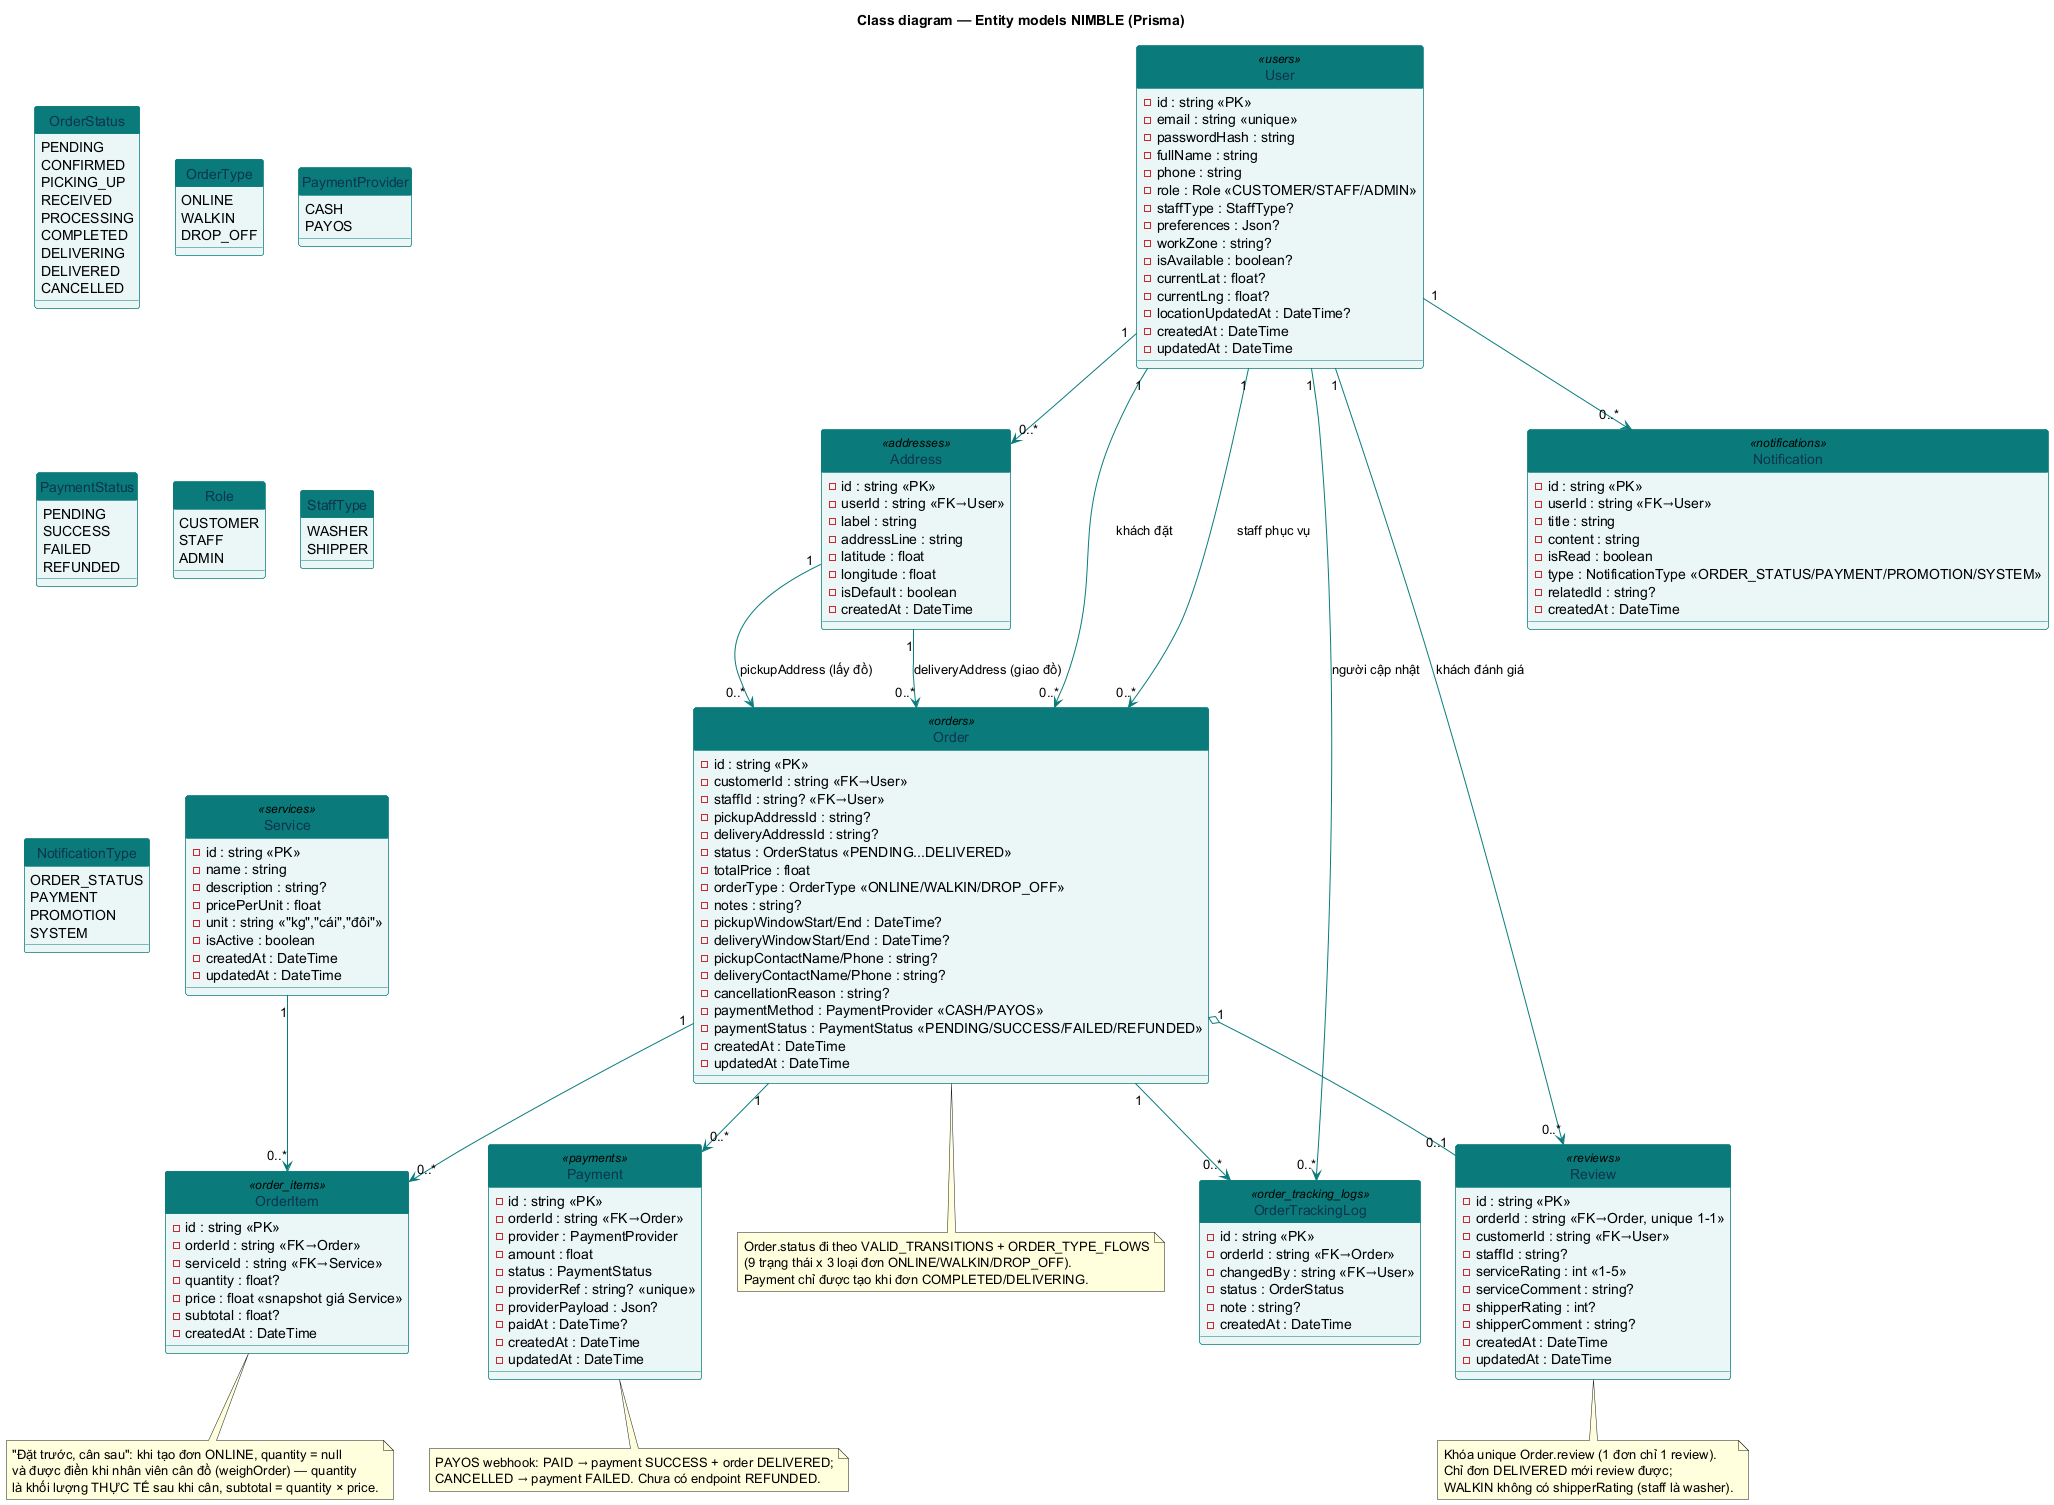

The diagram above was rendered by PlantUML. Its source (embedded in the PNG):
@startuml class-entity-models
'#################################################
' NIMBLE — Class Diagram: Entity Models (Prisma schema)
' 9 model thực thể, đúng field trong prisma/schema.prisma
'#################################################

hide circle
skinparam class {
  BackgroundColor #EAF7F7
  BorderColor #0A7B7B
  ArrowColor #0A7B7B
}
skinparam classHeaderBackgroundColor #0A7B7B
skinparam classFontColor #0A3550

title Class diagram — Entity models NIMBLE (Prisma)

class User <<users>> {
  -id : string <<PK>>
  -email : string <<unique>>
  -passwordHash : string
  -fullName : string
  -phone : string
  -role : Role <<CUSTOMER/STAFF/ADMIN>>
  -staffType : StaffType?
  -preferences : Json?
  -workZone : string?
  -isAvailable : boolean?
  -currentLat : float?
  -currentLng : float?
  -locationUpdatedAt : DateTime?
  -createdAt : DateTime
  -updatedAt : DateTime
}
class Address <<addresses>> {
  -id : string <<PK>>
  -userId : string <<FK→User>>
  -label : string
  -addressLine : string
  -latitude : float
  -longitude : float
  -isDefault : boolean
  -createdAt : DateTime
}
class Service <<services>> {
  -id : string <<PK>>
  -name : string
  -description : string?
  -pricePerUnit : float
  -unit : string <<"kg","cái","đôi">>
  -isActive : boolean
  -createdAt : DateTime
  -updatedAt : DateTime
}
class Order <<orders>> {
  -id : string <<PK>>
  -customerId : string <<FK→User>>
  -staffId : string? <<FK→User>>
  -pickupAddressId : string?
  -deliveryAddressId : string?
  -status : OrderStatus <<PENDING...DELIVERED>>
  -totalPrice : float
  -orderType : OrderType <<ONLINE/WALKIN/DROP_OFF>>
  -notes : string?
  -pickupWindowStart/End : DateTime?
  -deliveryWindowStart/End : DateTime?
  -pickupContactName/Phone : string?
  -deliveryContactName/Phone : string?
  -cancellationReason : string?
  -paymentMethod : PaymentProvider <<CASH/PAYOS>>
  -paymentStatus : PaymentStatus <<PENDING/SUCCESS/FAILED/REFUNDED>>
  -createdAt : DateTime
  -updatedAt : DateTime
}
class OrderItem <<order_items>> {
  -id : string <<PK>>
  -orderId : string <<FK→Order>>
  -serviceId : string <<FK→Service>>
  -quantity : float?
  -price : float <<snapshot giá Service>>
  -subtotal : float?
  -createdAt : DateTime
}
class OrderTrackingLog <<order_tracking_logs>> {
  -id : string <<PK>>
  -orderId : string <<FK→Order>>
  -changedBy : string <<FK→User>>
  -status : OrderStatus
  -note : string?
  -createdAt : DateTime
}
class Review <<reviews>> {
  -id : string <<PK>>
  -orderId : string <<FK→Order, unique 1-1>>
  -customerId : string <<FK→User>>
  -staffId : string?
  -serviceRating : int <<1-5>>
  -serviceComment : string?
  -shipperRating : int?
  -shipperComment : string?
  -createdAt : DateTime
  -updatedAt : DateTime
}
class Notification <<notifications>> {
  -id : string <<PK>>
  -userId : string <<FK→User>>
  -title : string
  -content : string
  -isRead : boolean
  -type : NotificationType <<ORDER_STATUS/PAYMENT/PROMOTION/SYSTEM>>
  -relatedId : string?
  -createdAt : DateTime
}
class Payment <<payments>> {
  -id : string <<PK>>
  -orderId : string <<FK→Order>>
  -provider : PaymentProvider
  -amount : float
  -status : PaymentStatus
  -providerRef : string? <<unique>>
  -providerPayload : Json?
  -paidAt : DateTime?
  -createdAt : DateTime
  -updatedAt : DateTime
}

' =================== ENUM REFERENCE ===================

enum OrderStatus {
  PENDING
  CONFIRMED
  PICKING_UP
  RECEIVED
  PROCESSING
  COMPLETED
  DELIVERING
  DELIVERED
  CANCELLED
}
enum OrderType {
  ONLINE
  WALKIN
  DROP_OFF
}
enum PaymentProvider {
  CASH
  PAYOS
}
enum PaymentStatus {
  PENDING
  SUCCESS
  FAILED
  REFUNDED
}
enum Role {
  CUSTOMER
  STAFF
  ADMIN
}
enum StaffType {
  WASHER
  SHIPPER
}
enum NotificationType {
  ORDER_STATUS
  PAYMENT
  PROMOTION
  SYSTEM
}

' =================== QUAN HỆ (1-n) ===================

User "1" --> "0..*" Address
User "1" --> "0..*" Order : khách đặt
User "1" --> "0..*" Order : staff phục vụ
User "1" --> "0..*" Notification
User "1" --> "0..*" Review : khách đánh giá
User "1" --> "0..*" OrderTrackingLog : người cập nhật
Order "1" --> "0..*" OrderItem
Order "1" --> "0..*" OrderTrackingLog
Order "1" --> "0..*" Payment
Order "1" o-- "0..1" Review
Address "1" --> "0..*" Order : pickupAddress (lấy đồ)
Address "1" --> "0..*" Order : deliveryAddress (giao đồ)
Service "1" --> "0..*" OrderItem

' =================== GHI CHÚ ===================

note bottom of Order
  Order.status đi theo VALID_TRANSITIONS + ORDER_TYPE_FLOWS
  (9 trạng thái x 3 loại đơn ONLINE/WALKIN/DROP_OFF).
  Payment chỉ được tạo khi đơn COMPLETED/DELIVERING.
end note

note bottom of OrderItem
  "Đặt trước, cân sau": khi tạo đơn ONLINE, quantity = null
  và được điền khi nhân viên cân đồ (weighOrder) — quantity
  là khối lượng THỰC TẾ sau khi cân, subtotal = quantity × price.
end note

note bottom of Payment
  PAYOS webhook: PAID → payment SUCCESS + order DELIVERED;
  CANCELLED → payment FAILED. Chưa có endpoint REFUNDED.
end note

note bottom of Review
  Khóa unique Order.review (1 đơn chỉ 1 review).
  Chỉ đơn DELIVERED mới review được;
  WALKIN không có shipperRating (staff là washer).
end note

@enduml